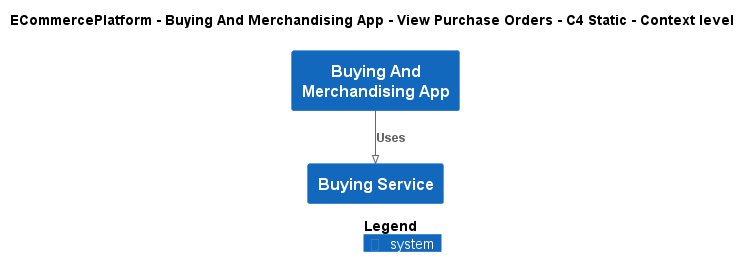

The diagram above was rendered by PlantUML. Its source (embedded in the PNG):
@startuml
!pragma layout smetana
!include ..\..\..\..\..\.c4s\C4_Context.puml

AddElementTag("c4interflow:lifecycle:new", $bgColor=green, $fontColor=#ffffff, $borderColor=green, $shadowing="False")
AddElementTag("c4interflow:lifecycle:changed", $bgColor=orange, $fontColor=#ffffff, $borderColor=orange, $shadowing="False")
AddElementTag("c4interflow:lifecycle:removed", $bgColor=red, $fontColor=#ffffff, $borderColor=red, $shadowing="False")

AddRelTag("c4interflow:lifecycle:new", $textColor=green, $lineColor=green)
AddRelTag("c4interflow:lifecycle:changed", $textColor=orange, $lineColor=orange)
AddRelTag("c4interflow:lifecycle:removed", $textColor=red, $lineColor=red)

SHOW_PERSON_PORTRAIT()
LAYOUT_TOP_DOWN()

skinparam linetype polyline

title ECommercePlatform - Buying And Merchandising App - View Purchase Orders - C4 Static - Context level

System(ECommercePlatform.SoftwareSystems.BuyingAndMerchandisingApp, "Buying And Merchandising App", "")
System(ECommercePlatform.SoftwareSystems.BuyingService, "Buying Service", "")

Rel(ECommercePlatform.SoftwareSystems.BuyingAndMerchandisingApp, ECommercePlatform.SoftwareSystems.BuyingService, "Uses")


SHOW_LEGEND()
@enduml